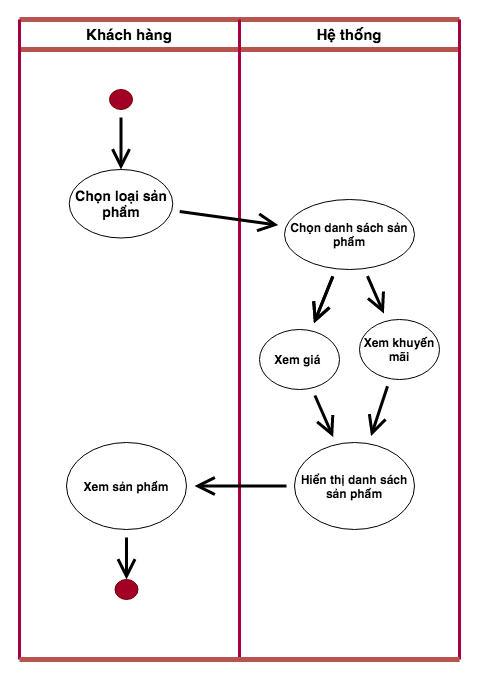

The diagram above was exported from draw.io. Its source (the exported page's mxGraphModel, read from the mxfile embedded in the PNG):
<mxGraphModel dx="786" dy="546" grid="1" gridSize="10" guides="1" tooltips="1" connect="1" arrows="1" fold="1" page="1" pageScale="1" pageWidth="413" pageHeight="583" math="0" shadow="0">
  <root>
    <mxCell id="0" />
    <mxCell id="1" parent="0" />
    <mxCell id="ESDzCD8tkUFmmlJtGcUv-1" value="" style="shape=link;html=1;endArrow=open;startSize=14;endSize=14;sourcePerimeterSpacing=8;targetPerimeterSpacing=8;strokeColor=#b85450;width=0;strokeWidth=3;fillColor=#f8cecc;" edge="1" parent="1">
      <mxGeometry width="100" relative="1" as="geometry">
        <mxPoint x="40" y="160" as="sourcePoint" />
        <mxPoint x="480" y="160" as="targetPoint" />
        <Array as="points">
          <mxPoint x="260" y="160" />
        </Array>
      </mxGeometry>
    </mxCell>
    <mxCell id="ESDzCD8tkUFmmlJtGcUv-3" value="" style="shape=link;html=1;endArrow=open;startSize=14;endSize=14;sourcePerimeterSpacing=8;targetPerimeterSpacing=8;strokeColor=#b85450;width=0;strokeWidth=3;fillColor=#f8cecc;" edge="1" parent="1">
      <mxGeometry width="100" relative="1" as="geometry">
        <mxPoint x="40" y="190" as="sourcePoint" />
        <mxPoint x="480" y="190" as="targetPoint" />
        <Array as="points">
          <mxPoint x="260" y="190" />
        </Array>
      </mxGeometry>
    </mxCell>
    <mxCell id="ESDzCD8tkUFmmlJtGcUv-5" value="" style="shape=link;html=1;endArrow=open;startSize=14;endSize=14;sourcePerimeterSpacing=8;targetPerimeterSpacing=8;strokeColor=#A50040;strokeWidth=3;width=-2;fillColor=#d80073;" edge="1" parent="1">
      <mxGeometry width="100" relative="1" as="geometry">
        <mxPoint x="40" y="800" as="sourcePoint" />
        <mxPoint x="40" y="160" as="targetPoint" />
        <Array as="points" />
      </mxGeometry>
    </mxCell>
    <mxCell id="ESDzCD8tkUFmmlJtGcUv-6" value="" style="shape=link;html=1;endArrow=open;startSize=14;endSize=14;sourcePerimeterSpacing=8;targetPerimeterSpacing=8;strokeColor=#A50040;strokeWidth=3;width=-2;fillColor=#d80073;" edge="1" parent="1">
      <mxGeometry width="100" relative="1" as="geometry">
        <mxPoint x="480" y="800" as="sourcePoint" />
        <mxPoint x="480" y="160" as="targetPoint" />
        <Array as="points" />
      </mxGeometry>
    </mxCell>
    <mxCell id="ESDzCD8tkUFmmlJtGcUv-9" value="" style="shape=link;html=1;endArrow=open;startSize=14;endSize=14;sourcePerimeterSpacing=8;targetPerimeterSpacing=8;strokeColor=#A50040;strokeWidth=3;width=-2;fillColor=#d80073;" edge="1" parent="1">
      <mxGeometry width="100" relative="1" as="geometry">
        <mxPoint x="260" y="800" as="sourcePoint" />
        <mxPoint x="260" y="160" as="targetPoint" />
        <Array as="points" />
      </mxGeometry>
    </mxCell>
    <mxCell id="ESDzCD8tkUFmmlJtGcUv-11" value="&lt;font style=&quot;font-size: 15px&quot;&gt;&lt;b&gt;Khách hàng&lt;/b&gt;&lt;/font&gt;" style="text;html=1;strokeColor=none;fillColor=none;align=center;verticalAlign=middle;whiteSpace=wrap;rounded=0;hachureGap=4;pointerEvents=0;" vertex="1" parent="1">
      <mxGeometry x="80" y="160" width="140" height="30" as="geometry" />
    </mxCell>
    <mxCell id="ESDzCD8tkUFmmlJtGcUv-12" value="&lt;font style=&quot;font-size: 15px&quot;&gt;&lt;b&gt;Hệ thống&lt;/b&gt;&lt;/font&gt;" style="text;html=1;strokeColor=none;fillColor=none;align=center;verticalAlign=middle;whiteSpace=wrap;rounded=0;hachureGap=4;pointerEvents=0;" vertex="1" parent="1">
      <mxGeometry x="300" y="160" width="140" height="30" as="geometry" />
    </mxCell>
    <mxCell id="ESDzCD8tkUFmmlJtGcUv-16" style="edgeStyle=none;curved=1;rounded=0;orthogonalLoop=1;jettySize=auto;html=1;entryX=0.5;entryY=0;entryDx=0;entryDy=0;endArrow=open;startSize=14;endSize=14;sourcePerimeterSpacing=8;targetPerimeterSpacing=8;strokeColor=#000000;strokeWidth=3;" edge="1" parent="1" source="ESDzCD8tkUFmmlJtGcUv-14" target="ESDzCD8tkUFmmlJtGcUv-15">
      <mxGeometry relative="1" as="geometry" />
    </mxCell>
    <mxCell id="ESDzCD8tkUFmmlJtGcUv-14" value="" style="ellipse;whiteSpace=wrap;html=1;hachureGap=4;pointerEvents=0;fillColor=#a20025;strokeColor=#6F0000;fontColor=#ffffff;" vertex="1" parent="1">
      <mxGeometry x="130" y="230" width="23" height="20" as="geometry" />
    </mxCell>
    <mxCell id="ESDzCD8tkUFmmlJtGcUv-22" value="" style="edgeStyle=none;curved=1;rounded=0;orthogonalLoop=1;jettySize=auto;html=1;endArrow=open;startSize=14;endSize=14;sourcePerimeterSpacing=8;targetPerimeterSpacing=8;strokeColor=#000000;strokeWidth=3;" edge="1" parent="1" source="ESDzCD8tkUFmmlJtGcUv-15" target="ESDzCD8tkUFmmlJtGcUv-21">
      <mxGeometry relative="1" as="geometry" />
    </mxCell>
    <mxCell id="ESDzCD8tkUFmmlJtGcUv-15" value="&lt;b&gt;&lt;font style=&quot;font-size: 14px&quot;&gt;Chọn loại sản phẩm&lt;/font&gt;&lt;/b&gt;" style="ellipse;whiteSpace=wrap;html=1;hachureGap=4;pointerEvents=0;" vertex="1" parent="1">
      <mxGeometry x="89.75" y="310" width="103.5" height="68.5" as="geometry" />
    </mxCell>
    <mxCell id="ESDzCD8tkUFmmlJtGcUv-24" value="" style="edgeStyle=none;curved=1;rounded=0;orthogonalLoop=1;jettySize=auto;html=1;endArrow=open;startSize=14;endSize=14;sourcePerimeterSpacing=8;targetPerimeterSpacing=8;strokeColor=#000000;strokeWidth=3;" edge="1" parent="1" source="ESDzCD8tkUFmmlJtGcUv-21" target="ESDzCD8tkUFmmlJtGcUv-23">
      <mxGeometry relative="1" as="geometry" />
    </mxCell>
    <mxCell id="ESDzCD8tkUFmmlJtGcUv-25" value="" style="edgeStyle=none;curved=1;rounded=0;orthogonalLoop=1;jettySize=auto;html=1;endArrow=open;startSize=14;endSize=14;sourcePerimeterSpacing=8;targetPerimeterSpacing=8;strokeColor=#000000;strokeWidth=3;" edge="1" parent="1" source="ESDzCD8tkUFmmlJtGcUv-21" target="ESDzCD8tkUFmmlJtGcUv-23">
      <mxGeometry relative="1" as="geometry" />
    </mxCell>
    <mxCell id="ESDzCD8tkUFmmlJtGcUv-27" value="" style="edgeStyle=none;curved=1;rounded=0;orthogonalLoop=1;jettySize=auto;html=1;endArrow=open;startSize=14;endSize=14;sourcePerimeterSpacing=8;targetPerimeterSpacing=8;strokeColor=#000000;strokeWidth=3;" edge="1" parent="1" source="ESDzCD8tkUFmmlJtGcUv-21" target="ESDzCD8tkUFmmlJtGcUv-26">
      <mxGeometry relative="1" as="geometry" />
    </mxCell>
    <mxCell id="ESDzCD8tkUFmmlJtGcUv-21" value="&lt;b&gt;Chọn danh sách sản phẩm&lt;/b&gt;" style="ellipse;whiteSpace=wrap;html=1;hachureGap=4;" vertex="1" parent="1">
      <mxGeometry x="305" y="340" width="130" height="70" as="geometry" />
    </mxCell>
    <mxCell id="ESDzCD8tkUFmmlJtGcUv-30" value="" style="edgeStyle=none;curved=1;rounded=0;orthogonalLoop=1;jettySize=auto;html=1;endArrow=open;startSize=14;endSize=14;sourcePerimeterSpacing=8;targetPerimeterSpacing=8;strokeColor=#000000;strokeWidth=3;" edge="1" parent="1" source="ESDzCD8tkUFmmlJtGcUv-23" target="ESDzCD8tkUFmmlJtGcUv-29">
      <mxGeometry relative="1" as="geometry" />
    </mxCell>
    <mxCell id="ESDzCD8tkUFmmlJtGcUv-23" value="&lt;b&gt;Xem giá&amp;nbsp;&lt;/b&gt;" style="ellipse;whiteSpace=wrap;html=1;hachureGap=4;" vertex="1" parent="1">
      <mxGeometry x="280" y="470" width="80" height="60" as="geometry" />
    </mxCell>
    <mxCell id="ESDzCD8tkUFmmlJtGcUv-33" style="edgeStyle=none;curved=1;rounded=0;orthogonalLoop=1;jettySize=auto;html=1;endArrow=open;startSize=14;endSize=14;sourcePerimeterSpacing=8;targetPerimeterSpacing=8;strokeColor=#000000;strokeWidth=3;" edge="1" parent="1" source="ESDzCD8tkUFmmlJtGcUv-26" target="ESDzCD8tkUFmmlJtGcUv-29">
      <mxGeometry relative="1" as="geometry" />
    </mxCell>
    <mxCell id="ESDzCD8tkUFmmlJtGcUv-26" value="&lt;b&gt;Xem khuyến mãi&lt;/b&gt;" style="ellipse;whiteSpace=wrap;html=1;hachureGap=4;" vertex="1" parent="1">
      <mxGeometry x="380" y="460" width="80" height="60" as="geometry" />
    </mxCell>
    <mxCell id="ESDzCD8tkUFmmlJtGcUv-35" value="" style="edgeStyle=none;curved=1;rounded=0;orthogonalLoop=1;jettySize=auto;html=1;endArrow=open;startSize=14;endSize=14;sourcePerimeterSpacing=8;targetPerimeterSpacing=8;strokeColor=#000000;strokeWidth=3;" edge="1" parent="1" source="ESDzCD8tkUFmmlJtGcUv-29" target="ESDzCD8tkUFmmlJtGcUv-34">
      <mxGeometry relative="1" as="geometry" />
    </mxCell>
    <mxCell id="ESDzCD8tkUFmmlJtGcUv-29" value="&lt;b&gt;Hiển thị danh sách sản phẩm&lt;/b&gt;" style="ellipse;whiteSpace=wrap;html=1;hachureGap=4;" vertex="1" parent="1">
      <mxGeometry x="315" y="583" width="120" height="87" as="geometry" />
    </mxCell>
    <mxCell id="ESDzCD8tkUFmmlJtGcUv-37" style="edgeStyle=none;curved=1;rounded=0;orthogonalLoop=1;jettySize=auto;html=1;entryX=0.5;entryY=0;entryDx=0;entryDy=0;endArrow=open;startSize=14;endSize=14;sourcePerimeterSpacing=8;targetPerimeterSpacing=8;strokeColor=#000000;strokeWidth=3;" edge="1" parent="1" source="ESDzCD8tkUFmmlJtGcUv-34" target="ESDzCD8tkUFmmlJtGcUv-36">
      <mxGeometry relative="1" as="geometry" />
    </mxCell>
    <mxCell id="ESDzCD8tkUFmmlJtGcUv-34" value="&lt;b&gt;Xem sản phẩm&lt;/b&gt;" style="ellipse;whiteSpace=wrap;html=1;hachureGap=4;" vertex="1" parent="1">
      <mxGeometry x="87" y="583" width="120" height="87" as="geometry" />
    </mxCell>
    <mxCell id="ESDzCD8tkUFmmlJtGcUv-36" value="" style="ellipse;whiteSpace=wrap;html=1;hachureGap=4;pointerEvents=0;fillColor=#a20025;strokeColor=#6F0000;fontColor=#ffffff;" vertex="1" parent="1">
      <mxGeometry x="135.5" y="720" width="23" height="20" as="geometry" />
    </mxCell>
    <mxCell id="ESDzCD8tkUFmmlJtGcUv-38" value="" style="shape=link;html=1;endArrow=open;startSize=14;endSize=14;sourcePerimeterSpacing=8;targetPerimeterSpacing=8;strokeColor=#b85450;width=0;strokeWidth=3;fillColor=#f8cecc;" edge="1" parent="1">
      <mxGeometry width="100" relative="1" as="geometry">
        <mxPoint x="40" y="800" as="sourcePoint" />
        <mxPoint x="480" y="800" as="targetPoint" />
        <Array as="points">
          <mxPoint x="260" y="800" />
        </Array>
      </mxGeometry>
    </mxCell>
  </root>
</mxGraphModel>